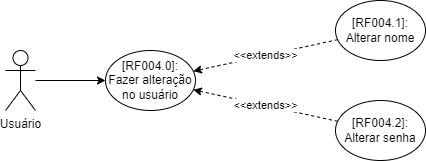

The diagram above was exported from draw.io. Its source (the exported page's mxGraphModel, read from the mxfile embedded in the PNG):
<mxGraphModel dx="2249" dy="794" grid="1" gridSize="10" guides="1" tooltips="1" connect="1" arrows="1" fold="1" page="1" pageScale="1" pageWidth="827" pageHeight="1169" math="0" shadow="0">
  <root>
    <mxCell id="0" />
    <mxCell id="1" parent="0" />
    <mxCell id="-5bZqmIeSH2Nmd738J3x-1" value="Usuário" style="shape=umlActor;verticalLabelPosition=bottom;verticalAlign=top;html=1;outlineConnect=0;" vertex="1" parent="1">
      <mxGeometry x="-580" y="780" width="30" height="60" as="geometry" />
    </mxCell>
    <mxCell id="-5bZqmIeSH2Nmd738J3x-2" value="" style="endArrow=classic;html=1;rounded=0;" edge="1" parent="1" source="-5bZqmIeSH2Nmd738J3x-1" target="-5bZqmIeSH2Nmd738J3x-3">
      <mxGeometry width="50" height="50" relative="1" as="geometry">
        <mxPoint x="-540" y="594.9999999999995" as="sourcePoint" />
        <mxPoint x="-459.98745022673484" y="791.7915362169015" as="targetPoint" />
      </mxGeometry>
    </mxCell>
    <mxCell id="-5bZqmIeSH2Nmd738J3x-3" value="&lt;span&gt;[RF004.0]:&lt;br&gt;&lt;/span&gt;Fazer alteração no usuário" style="ellipse;whiteSpace=wrap;html=1;" vertex="1" parent="1">
      <mxGeometry x="-480" y="780" width="90" height="60" as="geometry" />
    </mxCell>
    <mxCell id="-5bZqmIeSH2Nmd738J3x-4" value="&lt;span&gt;[RF004.1]:&lt;br&gt;&lt;/span&gt;Alterar nome" style="ellipse;whiteSpace=wrap;html=1;" vertex="1" parent="1">
      <mxGeometry x="-250" y="730" width="90" height="60" as="geometry" />
    </mxCell>
    <mxCell id="-5bZqmIeSH2Nmd738J3x-5" value="&lt;span&gt;[RF004.2]:&lt;br&gt;&lt;/span&gt;Alterar senha" style="ellipse;whiteSpace=wrap;html=1;" vertex="1" parent="1">
      <mxGeometry x="-250" y="830" width="90" height="60" as="geometry" />
    </mxCell>
    <mxCell id="-5bZqmIeSH2Nmd738J3x-6" value="&amp;lt;&amp;lt;extends&amp;gt;&amp;gt;" style="endArrow=classic;html=1;rounded=0;dashed=1;" edge="1" parent="1" source="-5bZqmIeSH2Nmd738J3x-5" target="-5bZqmIeSH2Nmd738J3x-3">
      <mxGeometry width="50" height="50" relative="1" as="geometry">
        <mxPoint x="-135.00241499623996" y="615.0043048256332" as="sourcePoint" />
        <mxPoint x="-102.75775615874375" y="678.1492207279575" as="targetPoint" />
      </mxGeometry>
    </mxCell>
    <mxCell id="-5bZqmIeSH2Nmd738J3x-7" value="&amp;lt;&amp;lt;extends&amp;gt;&amp;gt;" style="endArrow=classic;html=1;rounded=0;dashed=1;" edge="1" parent="1" source="-5bZqmIeSH2Nmd738J3x-4" target="-5bZqmIeSH2Nmd738J3x-3">
      <mxGeometry width="50" height="50" relative="1" as="geometry">
        <mxPoint x="-207.22788115740696" y="732.7144175140897" as="sourcePoint" />
        <mxPoint x="-228.80172700095432" y="767.2774106881052" as="targetPoint" />
      </mxGeometry>
    </mxCell>
  </root>
</mxGraphModel>